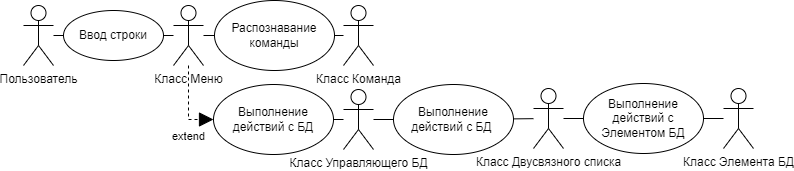

The diagram above was exported from draw.io. Its source (the exported page's mxGraphModel, read from the mxfile embedded in the PNG):
<mxGraphModel dx="2837" dy="714" grid="1" gridSize="10" guides="1" tooltips="1" connect="1" arrows="1" fold="1" page="1" pageScale="1" pageWidth="827" pageHeight="1169" math="0" shadow="0">
  <root>
    <mxCell id="0" />
    <mxCell id="1" parent="0" />
    <mxCell id="2" value="Пользователь" style="shape=umlActor;verticalLabelPosition=bottom;verticalAlign=top;html=1;" vertex="1" parent="1">
      <mxGeometry x="-810" y="35" width="30" height="60" as="geometry" />
    </mxCell>
    <mxCell id="3" value="" style="rounded=0;orthogonalLoop=1;jettySize=auto;html=1;endArrow=none;endFill=0;" edge="1" source="5" target="2" parent="1">
      <mxGeometry relative="1" as="geometry" />
    </mxCell>
    <mxCell id="4" value="" style="edgeStyle=none;rounded=0;orthogonalLoop=1;jettySize=auto;html=1;endArrow=none;endFill=0;" edge="1" source="5" target="6" parent="1">
      <mxGeometry relative="1" as="geometry" />
    </mxCell>
    <mxCell id="5" value="Ввод строки" style="ellipse;whiteSpace=wrap;html=1;labelBackgroundColor=none;" vertex="1" parent="1">
      <mxGeometry x="-770" y="40" width="100" height="50" as="geometry" />
    </mxCell>
    <mxCell id="6" value="Класс Меню" style="shape=umlActor;verticalLabelPosition=bottom;verticalAlign=top;html=1;" vertex="1" parent="1">
      <mxGeometry x="-660" y="35" width="30" height="60" as="geometry" />
    </mxCell>
    <mxCell id="7" value="" style="edgeStyle=none;rounded=0;orthogonalLoop=1;jettySize=auto;html=1;endArrow=none;endFill=0;" edge="1" source="8" target="6" parent="1">
      <mxGeometry relative="1" as="geometry" />
    </mxCell>
    <mxCell id="8" value="Распознавание команды" style="ellipse;whiteSpace=wrap;html=1;labelBackgroundColor=none;" vertex="1" parent="1">
      <mxGeometry x="-619" y="30" width="120" height="70" as="geometry" />
    </mxCell>
    <mxCell id="9" value="" style="edgeStyle=none;rounded=0;orthogonalLoop=1;jettySize=auto;html=1;endArrow=none;endFill=0;" edge="1" source="10" target="8" parent="1">
      <mxGeometry relative="1" as="geometry" />
    </mxCell>
    <mxCell id="10" value="Класс Команда" style="shape=umlActor;verticalLabelPosition=bottom;verticalAlign=top;html=1;labelBackgroundColor=none;" vertex="1" parent="1">
      <mxGeometry x="-490" y="35" width="30" height="60" as="geometry" />
    </mxCell>
    <mxCell id="11" value="Класс Управляющего БД" style="shape=umlActor;verticalLabelPosition=bottom;verticalAlign=top;html=1;" vertex="1" parent="1">
      <mxGeometry x="-490" y="119" width="30" height="60" as="geometry" />
    </mxCell>
    <mxCell id="12" value="" style="edgeStyle=none;rounded=0;orthogonalLoop=1;jettySize=auto;html=1;endArrow=none;endFill=0;" edge="1" source="13" target="11" parent="1">
      <mxGeometry relative="1" as="geometry" />
    </mxCell>
    <mxCell id="13" value="Выполнение действий с БД" style="ellipse;whiteSpace=wrap;html=1;labelBackgroundColor=none;" vertex="1" parent="1">
      <mxGeometry x="-620" y="114" width="120" height="70" as="geometry" />
    </mxCell>
    <mxCell id="14" value="Класс Двусвязного списка" style="shape=umlActor;verticalLabelPosition=bottom;verticalAlign=top;html=1;" vertex="1" parent="1">
      <mxGeometry x="-300" y="118" width="30" height="60" as="geometry" />
    </mxCell>
    <mxCell id="15" value="" style="edgeStyle=none;rounded=0;orthogonalLoop=1;jettySize=auto;html=1;endArrow=none;endFill=0;" edge="1" source="16" target="14" parent="1">
      <mxGeometry relative="1" as="geometry" />
    </mxCell>
    <mxCell id="16" value="Выполнение действий с БД&amp;nbsp;" style="ellipse;whiteSpace=wrap;html=1;labelBackgroundColor=none;" vertex="1" parent="1">
      <mxGeometry x="-440" y="114" width="120" height="70" as="geometry" />
    </mxCell>
    <mxCell id="17" value="" style="endArrow=block;dashed=1;endFill=1;endSize=12;html=1;rounded=0;entryX=0;entryY=0.5;entryDx=0;entryDy=0;" edge="1" source="6" target="13" parent="1">
      <mxGeometry width="160" relative="1" as="geometry">
        <mxPoint x="-450" y="159.14150943396226" as="sourcePoint" />
        <mxPoint x="-359" y="160" as="targetPoint" />
        <Array as="points">
          <mxPoint x="-645" y="149" />
        </Array>
      </mxGeometry>
    </mxCell>
    <mxCell id="18" value="extend" style="edgeLabel;html=1;align=center;verticalAlign=middle;resizable=0;points=[];labelBackgroundColor=none;" vertex="1" connectable="0" parent="17">
      <mxGeometry x="-0.1264" relative="1" as="geometry">
        <mxPoint y="36" as="offset" />
      </mxGeometry>
    </mxCell>
    <mxCell id="19" style="edgeStyle=none;rounded=0;orthogonalLoop=1;jettySize=auto;html=1;exitX=0;exitY=0.5;exitDx=0;exitDy=0;endArrow=none;endFill=0;" edge="1" source="21" target="14" parent="1">
      <mxGeometry relative="1" as="geometry" />
    </mxCell>
    <mxCell id="20" value="" style="edgeStyle=none;rounded=0;orthogonalLoop=1;jettySize=auto;html=1;endArrow=none;endFill=0;" edge="1" source="21" target="22" parent="1">
      <mxGeometry relative="1" as="geometry" />
    </mxCell>
    <mxCell id="21" value="Выполнение действий с Элементом БД" style="ellipse;whiteSpace=wrap;html=1;labelBackgroundColor=none;" vertex="1" parent="1">
      <mxGeometry x="-250" y="113" width="120" height="70" as="geometry" />
    </mxCell>
    <mxCell id="22" value="Класс Элемента БД" style="shape=umlActor;verticalLabelPosition=bottom;verticalAlign=top;html=1;" vertex="1" parent="1">
      <mxGeometry x="-110" y="118" width="30" height="60" as="geometry" />
    </mxCell>
    <mxCell id="23" value="" style="endArrow=none;html=1;rounded=0;entryX=0;entryY=0.5;entryDx=0;entryDy=0;" edge="1" source="11" target="16" parent="1">
      <mxGeometry width="50" height="50" relative="1" as="geometry">
        <mxPoint x="-440" y="230" as="sourcePoint" />
        <mxPoint x="-359.9999999999999" y="377.3684210526317" as="targetPoint" />
      </mxGeometry>
    </mxCell>
  </root>
</mxGraphModel>